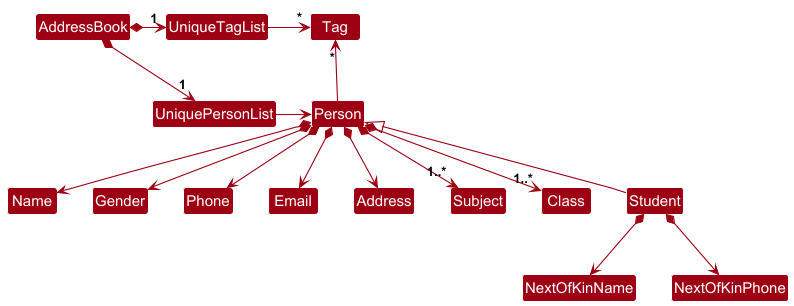

The diagram above was rendered by PlantUML. Its source (embedded in the PNG):
@startuml
!include style.puml
skinparam arrowThickness 1.1
skinparam arrowColor MODEL_COLOR
skinparam classBackgroundColor MODEL_COLOR

AddressBook *-right-> "1" UniquePersonList
AddressBook *-right-> "1" UniqueTagList
UniqueTagList -[hidden]down- UniquePersonList
UniqueTagList -[hidden]down- UniquePersonList

UniqueTagList -right-> "*" Tag
UniquePersonList -right-> Person

Person -up-> "*" Tag

Person *--> Name
Person *--> Gender
Person *--> Phone
Person *--> Email
Person *--> Address
Person *--> "1..*" Subject
Person *--> "1..*" Class

' Adding Student as a subclass of Person with extra attributes
Student -up-|> Person
Student *--> NextOfKinName
Student *--> NextOfKinPhone

@enduml